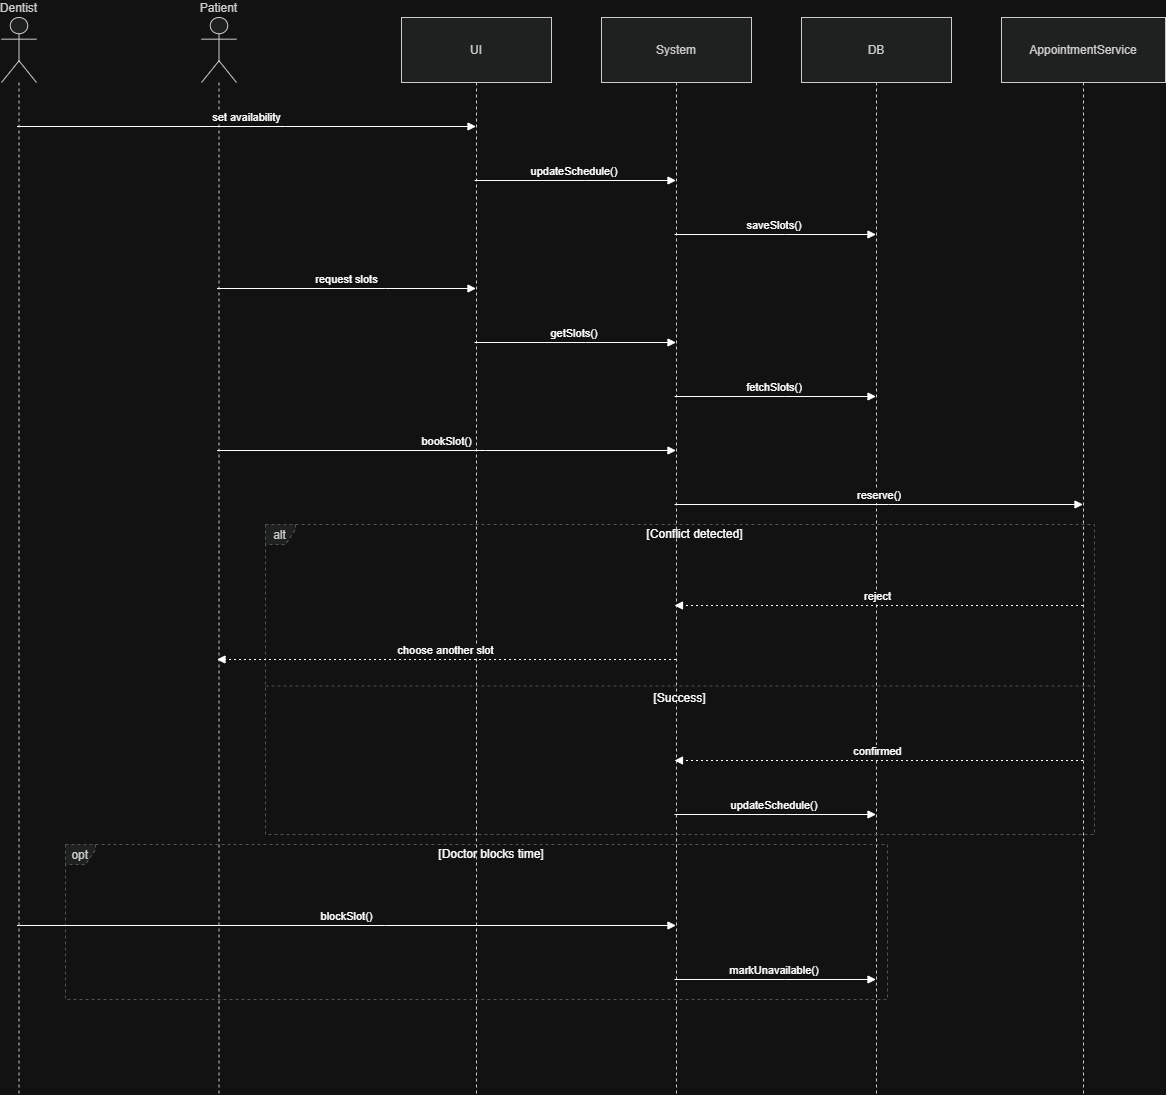

The diagram above was exported from draw.io. Its source (the exported page's mxGraphModel, read from the mxfile embedded in the PNG):
<mxGraphModel dx="2575" dy="1405" grid="1" gridSize="10" guides="1" tooltips="1" connect="1" arrows="1" fold="1" page="1" pageScale="1" pageWidth="850" pageHeight="1100" math="0" shadow="0">
  <root>
    <mxCell id="0" />
    <mxCell id="1" parent="0" />
    <mxCell id="1VFR6KdIIi10V02LEXMB-128" edge="1" parent="1" style="curved=1;startArrow=none;;fillColor=none;;exitX=0.17;exitY=0;entryX=0.11;entryY=1.01;rounded=0;" value="">
      <mxGeometry relative="1" as="geometry">
        <Array as="points">
          <mxPoint x="535" y="831" />
          <mxPoint x="535" y="536" />
        </Array>
        <mxPoint x="715.8235294117649" y="497.9999999999998" as="targetPoint" />
      </mxGeometry>
    </mxCell>
    <mxCell id="I13u9ZVkcaUlMafhlYZn-46" parent="1" style="shape=umlLifeline;perimeter=lifelinePerimeter;whiteSpace=wrap;container=1;dropTarget=0;collapsible=0;recursiveResize=0;outlineConnect=0;portConstraint=eastwest;newEdgeStyle={&quot;edgeStyle&quot;:&quot;elbowEdgeStyle&quot;,&quot;elbow&quot;:&quot;vertical&quot;,&quot;curved&quot;:0,&quot;rounded&quot;:0};participant=umlActor;verticalAlign=bottom;labelPosition=center;verticalLabelPosition=top;align=center;size=65;fillColor=light-dark(#eeeeee,#1f2020);strokeColor=light-dark(#999999,#cccccc);fontColor=light-dark(#333333,#cccccc);" value="Dentist" vertex="1">
      <mxGeometry height="1077" width="35" x="20" y="20" as="geometry" />
    </mxCell>
    <mxCell id="I13u9ZVkcaUlMafhlYZn-47" parent="1" style="shape=umlLifeline;perimeter=lifelinePerimeter;whiteSpace=wrap;container=1;dropTarget=0;collapsible=0;recursiveResize=0;outlineConnect=0;portConstraint=eastwest;newEdgeStyle={&quot;edgeStyle&quot;:&quot;elbowEdgeStyle&quot;,&quot;elbow&quot;:&quot;vertical&quot;,&quot;curved&quot;:0,&quot;rounded&quot;:0};participant=umlActor;verticalAlign=bottom;labelPosition=center;verticalLabelPosition=top;align=center;size=65;fillColor=light-dark(#eeeeee,#1f2020);strokeColor=light-dark(#999999,#cccccc);fontColor=light-dark(#333333,#cccccc);" value="Patient" vertex="1">
      <mxGeometry height="1077" width="35" x="220" y="20" as="geometry" />
    </mxCell>
    <mxCell id="I13u9ZVkcaUlMafhlYZn-48" parent="1" style="shape=umlLifeline;perimeter=lifelinePerimeter;whiteSpace=wrap;container=1;dropTarget=0;collapsible=0;recursiveResize=0;outlineConnect=0;portConstraint=eastwest;newEdgeStyle={&quot;edgeStyle&quot;:&quot;elbowEdgeStyle&quot;,&quot;elbow&quot;:&quot;vertical&quot;,&quot;curved&quot;:0,&quot;rounded&quot;:0};size=65;fillColor=light-dark(#eeeeee,#1f2020);strokeColor=light-dark(#999999,#cccccc);fontColor=light-dark(#333333,#cccccc);" value="UI" vertex="1">
      <mxGeometry height="1077" width="150" x="420" y="20" as="geometry" />
    </mxCell>
    <mxCell id="I13u9ZVkcaUlMafhlYZn-49" parent="1" style="shape=umlLifeline;perimeter=lifelinePerimeter;whiteSpace=wrap;container=1;dropTarget=0;collapsible=0;recursiveResize=0;outlineConnect=0;portConstraint=eastwest;newEdgeStyle={&quot;edgeStyle&quot;:&quot;elbowEdgeStyle&quot;,&quot;elbow&quot;:&quot;vertical&quot;,&quot;curved&quot;:0,&quot;rounded&quot;:0};size=65;fillColor=light-dark(#eeeeee,#1f2020);strokeColor=light-dark(#999999,#cccccc);fontColor=light-dark(#333333,#cccccc);" value="System" vertex="1">
      <mxGeometry height="1077" width="150" x="620" y="20" as="geometry" />
    </mxCell>
    <mxCell id="I13u9ZVkcaUlMafhlYZn-50" parent="1" style="shape=umlLifeline;perimeter=lifelinePerimeter;whiteSpace=wrap;container=1;dropTarget=0;collapsible=0;recursiveResize=0;outlineConnect=0;portConstraint=eastwest;newEdgeStyle={&quot;edgeStyle&quot;:&quot;elbowEdgeStyle&quot;,&quot;elbow&quot;:&quot;vertical&quot;,&quot;curved&quot;:0,&quot;rounded&quot;:0};size=65;fillColor=light-dark(#eeeeee,#1f2020);strokeColor=light-dark(#999999,#cccccc);fontColor=light-dark(#333333,#cccccc);" value="DB" vertex="1">
      <mxGeometry height="1077" width="150" x="820" y="20" as="geometry" />
    </mxCell>
    <mxCell id="I13u9ZVkcaUlMafhlYZn-51" parent="1" style="shape=umlLifeline;perimeter=lifelinePerimeter;whiteSpace=wrap;container=1;dropTarget=0;collapsible=0;recursiveResize=0;outlineConnect=0;portConstraint=eastwest;newEdgeStyle={&quot;edgeStyle&quot;:&quot;elbowEdgeStyle&quot;,&quot;elbow&quot;:&quot;vertical&quot;,&quot;curved&quot;:0,&quot;rounded&quot;:0};size=65;fillColor=light-dark(#eeeeee,#1f2020);strokeColor=light-dark(#999999,#cccccc);fontColor=light-dark(#333333,#cccccc);" value="AppointmentService" vertex="1">
      <mxGeometry height="1077" width="164" x="1020" y="20" as="geometry" />
    </mxCell>
    <mxCell id="I13u9ZVkcaUlMafhlYZn-52" parent="1" style="shape=umlFrame;dashed=1;pointerEvents=0;dropTarget=0;strokeColor=#B3B3B3;height=20;width=30;fillColor=light-dark(#eeeeee,#1f2020);fontColor=light-dark(#333333,#cccccc);" value="alt" vertex="1">
      <mxGeometry height="310" width="829" x="284" y="527" as="geometry" />
    </mxCell>
    <mxCell id="I13u9ZVkcaUlMafhlYZn-53" parent="I13u9ZVkcaUlMafhlYZn-52" style="text;strokeColor=none;fillColor=none;align=center;verticalAlign=middle;whiteSpace=wrap;" value="[Conflict detected]" vertex="1">
      <mxGeometry height="20" width="799" x="30" as="geometry" />
    </mxCell>
    <mxCell id="I13u9ZVkcaUlMafhlYZn-54" parent="I13u9ZVkcaUlMafhlYZn-52" style="shape=line;dashed=1;whiteSpace=wrap;verticalAlign=top;labelPosition=center;verticalLabelPosition=middle;align=center;strokeColor=#B3B3B3;" value="[Success]" vertex="1">
      <mxGeometry height="3" width="829" y="160" as="geometry" />
    </mxCell>
    <mxCell id="I13u9ZVkcaUlMafhlYZn-55" parent="1" style="shape=umlFrame;dashed=1;pointerEvents=0;dropTarget=0;strokeColor=#B3B3B3;height=20;width=30;fillColor=light-dark(#eeeeee,#1f2020);fontColor=light-dark(#333333,#cccccc);" value="opt" vertex="1">
      <mxGeometry height="155" width="822" x="84" y="847" as="geometry" />
    </mxCell>
    <mxCell id="I13u9ZVkcaUlMafhlYZn-56" parent="I13u9ZVkcaUlMafhlYZn-55" style="text;strokeColor=none;fillColor=none;align=center;verticalAlign=middle;whiteSpace=wrap;" value="[Doctor blocks time]" vertex="1">
      <mxGeometry height="20" width="792" x="30" as="geometry" />
    </mxCell>
    <mxCell id="I13u9ZVkcaUlMafhlYZn-57" edge="1" parent="1" source="I13u9ZVkcaUlMafhlYZn-46" style="verticalAlign=bottom;edgeStyle=elbowEdgeStyle;elbow=vertical;curved=0;rounded=0;endArrow=block;" target="I13u9ZVkcaUlMafhlYZn-48" value="set availability">
      <mxGeometry relative="1" as="geometry">
        <Array as="points">
          <mxPoint x="304" y="129" />
        </Array>
      </mxGeometry>
    </mxCell>
    <mxCell id="I13u9ZVkcaUlMafhlYZn-58" edge="1" parent="1" source="I13u9ZVkcaUlMafhlYZn-48" style="verticalAlign=bottom;edgeStyle=elbowEdgeStyle;elbow=vertical;curved=0;rounded=0;endArrow=block;" target="I13u9ZVkcaUlMafhlYZn-49" value="updateSchedule()">
      <mxGeometry relative="1" as="geometry">
        <Array as="points">
          <mxPoint x="604" y="183" />
        </Array>
      </mxGeometry>
    </mxCell>
    <mxCell id="I13u9ZVkcaUlMafhlYZn-59" edge="1" parent="1" source="I13u9ZVkcaUlMafhlYZn-49" style="verticalAlign=bottom;edgeStyle=elbowEdgeStyle;elbow=vertical;curved=0;rounded=0;endArrow=block;" target="I13u9ZVkcaUlMafhlYZn-50" value="saveSlots()">
      <mxGeometry relative="1" as="geometry">
        <Array as="points">
          <mxPoint x="804" y="237" />
        </Array>
      </mxGeometry>
    </mxCell>
    <mxCell id="I13u9ZVkcaUlMafhlYZn-60" edge="1" parent="1" source="I13u9ZVkcaUlMafhlYZn-47" style="verticalAlign=bottom;edgeStyle=elbowEdgeStyle;elbow=vertical;curved=0;rounded=0;endArrow=block;" target="I13u9ZVkcaUlMafhlYZn-48" value="request slots">
      <mxGeometry relative="1" as="geometry">
        <Array as="points">
          <mxPoint x="404" y="291" />
        </Array>
      </mxGeometry>
    </mxCell>
    <mxCell id="I13u9ZVkcaUlMafhlYZn-61" edge="1" parent="1" source="I13u9ZVkcaUlMafhlYZn-48" style="verticalAlign=bottom;edgeStyle=elbowEdgeStyle;elbow=vertical;curved=0;rounded=0;endArrow=block;" target="I13u9ZVkcaUlMafhlYZn-49" value="getSlots()">
      <mxGeometry relative="1" as="geometry">
        <Array as="points">
          <mxPoint x="604" y="345" />
        </Array>
      </mxGeometry>
    </mxCell>
    <mxCell id="I13u9ZVkcaUlMafhlYZn-62" edge="1" parent="1" source="I13u9ZVkcaUlMafhlYZn-49" style="verticalAlign=bottom;edgeStyle=elbowEdgeStyle;elbow=vertical;curved=0;rounded=0;endArrow=block;" target="I13u9ZVkcaUlMafhlYZn-50" value="fetchSlots()">
      <mxGeometry relative="1" as="geometry">
        <Array as="points">
          <mxPoint x="804" y="399" />
        </Array>
      </mxGeometry>
    </mxCell>
    <mxCell id="I13u9ZVkcaUlMafhlYZn-63" edge="1" parent="1" source="I13u9ZVkcaUlMafhlYZn-47" style="verticalAlign=bottom;edgeStyle=elbowEdgeStyle;elbow=vertical;curved=0;rounded=0;endArrow=block;" target="I13u9ZVkcaUlMafhlYZn-49" value="bookSlot()">
      <mxGeometry relative="1" as="geometry">
        <Array as="points">
          <mxPoint x="504" y="453" />
        </Array>
      </mxGeometry>
    </mxCell>
    <mxCell id="I13u9ZVkcaUlMafhlYZn-64" edge="1" parent="1" source="I13u9ZVkcaUlMafhlYZn-49" style="verticalAlign=bottom;edgeStyle=elbowEdgeStyle;elbow=vertical;curved=0;rounded=0;endArrow=block;" target="I13u9ZVkcaUlMafhlYZn-51" value="reserve()">
      <mxGeometry relative="1" as="geometry">
        <Array as="points">
          <mxPoint x="907" y="507" />
        </Array>
      </mxGeometry>
    </mxCell>
    <mxCell id="I13u9ZVkcaUlMafhlYZn-65" edge="1" parent="1" source="I13u9ZVkcaUlMafhlYZn-51" style="verticalAlign=bottom;edgeStyle=elbowEdgeStyle;elbow=vertical;curved=0;rounded=0;dashed=1;dashPattern=2 3;endArrow=block;" target="I13u9ZVkcaUlMafhlYZn-49" value="reject">
      <mxGeometry relative="1" as="geometry">
        <Array as="points">
          <mxPoint x="910" y="608" />
        </Array>
      </mxGeometry>
    </mxCell>
    <mxCell id="I13u9ZVkcaUlMafhlYZn-66" edge="1" parent="1" source="I13u9ZVkcaUlMafhlYZn-49" style="verticalAlign=bottom;edgeStyle=elbowEdgeStyle;elbow=vertical;curved=0;rounded=0;dashed=1;dashPattern=2 3;endArrow=block;" target="I13u9ZVkcaUlMafhlYZn-47" value="choose another slot">
      <mxGeometry relative="1" as="geometry">
        <Array as="points">
          <mxPoint x="507" y="662" />
        </Array>
      </mxGeometry>
    </mxCell>
    <mxCell id="I13u9ZVkcaUlMafhlYZn-67" edge="1" parent="1" source="I13u9ZVkcaUlMafhlYZn-51" style="verticalAlign=bottom;edgeStyle=elbowEdgeStyle;elbow=vertical;curved=0;rounded=0;dashed=1;dashPattern=2 3;endArrow=block;" target="I13u9ZVkcaUlMafhlYZn-49" value="confirmed">
      <mxGeometry relative="1" as="geometry">
        <Array as="points">
          <mxPoint x="910" y="763" />
        </Array>
      </mxGeometry>
    </mxCell>
    <mxCell id="I13u9ZVkcaUlMafhlYZn-68" edge="1" parent="1" source="I13u9ZVkcaUlMafhlYZn-49" style="verticalAlign=bottom;edgeStyle=elbowEdgeStyle;elbow=vertical;curved=0;rounded=0;endArrow=block;" target="I13u9ZVkcaUlMafhlYZn-50" value="updateSchedule()">
      <mxGeometry relative="1" as="geometry">
        <Array as="points">
          <mxPoint x="804" y="817" />
        </Array>
      </mxGeometry>
    </mxCell>
    <mxCell id="I13u9ZVkcaUlMafhlYZn-69" edge="1" parent="1" source="I13u9ZVkcaUlMafhlYZn-46" style="verticalAlign=bottom;edgeStyle=elbowEdgeStyle;elbow=vertical;curved=0;rounded=0;endArrow=block;" target="I13u9ZVkcaUlMafhlYZn-49" value="blockSlot()">
      <mxGeometry relative="1" as="geometry">
        <Array as="points">
          <mxPoint x="404" y="928" />
        </Array>
      </mxGeometry>
    </mxCell>
    <mxCell id="I13u9ZVkcaUlMafhlYZn-70" edge="1" parent="1" source="I13u9ZVkcaUlMafhlYZn-49" style="verticalAlign=bottom;edgeStyle=elbowEdgeStyle;elbow=vertical;curved=0;rounded=0;endArrow=block;" target="I13u9ZVkcaUlMafhlYZn-50" value="markUnavailable()">
      <mxGeometry relative="1" as="geometry">
        <Array as="points">
          <mxPoint x="804" y="982" />
        </Array>
      </mxGeometry>
    </mxCell>
  </root>
</mxGraphModel>